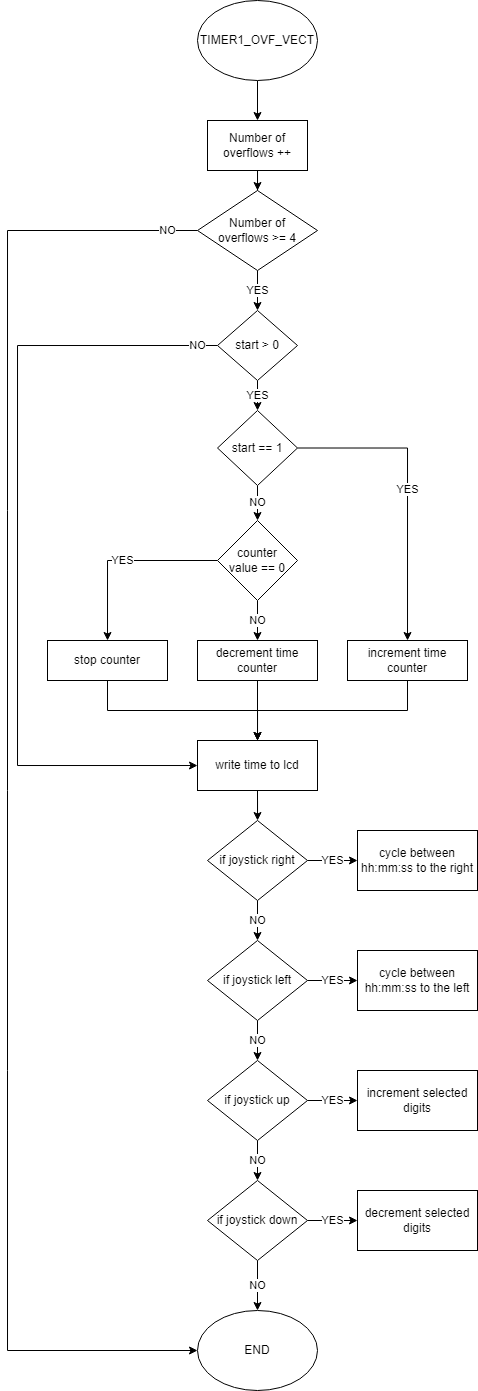

The diagram above was exported from draw.io. Its source (the exported page's mxGraphModel, read from the mxfile embedded in the PNG):
<mxGraphModel dx="981" dy="526" grid="1" gridSize="10" guides="1" tooltips="1" connect="1" arrows="1" fold="1" page="1" pageScale="1" pageWidth="827" pageHeight="1169" math="0" shadow="0">
  <root>
    <mxCell id="0" />
    <mxCell id="1" parent="0" />
    <mxCell id="re1thLhQ6VZmYMXDUkpV-3" style="edgeStyle=orthogonalEdgeStyle;rounded=0;orthogonalLoop=1;jettySize=auto;html=1;exitX=0.5;exitY=1;exitDx=0;exitDy=0;" edge="1" parent="1" source="re1thLhQ6VZmYMXDUkpV-1" target="re1thLhQ6VZmYMXDUkpV-2">
      <mxGeometry relative="1" as="geometry" />
    </mxCell>
    <mxCell id="re1thLhQ6VZmYMXDUkpV-1" value="TIMER1_OVF_VECT" style="ellipse;whiteSpace=wrap;html=1;" vertex="1" parent="1">
      <mxGeometry x="340" y="90" width="120" height="80" as="geometry" />
    </mxCell>
    <mxCell id="re1thLhQ6VZmYMXDUkpV-5" style="edgeStyle=orthogonalEdgeStyle;rounded=0;orthogonalLoop=1;jettySize=auto;html=1;exitX=0.5;exitY=1;exitDx=0;exitDy=0;" edge="1" parent="1" source="re1thLhQ6VZmYMXDUkpV-2" target="re1thLhQ6VZmYMXDUkpV-4">
      <mxGeometry relative="1" as="geometry" />
    </mxCell>
    <mxCell id="re1thLhQ6VZmYMXDUkpV-2" value="Number of &lt;br&gt;overflows ++" style="rounded=0;whiteSpace=wrap;html=1;" vertex="1" parent="1">
      <mxGeometry x="350" y="210" width="100" height="50" as="geometry" />
    </mxCell>
    <mxCell id="re1thLhQ6VZmYMXDUkpV-7" value="YES" style="edgeStyle=orthogonalEdgeStyle;rounded=0;orthogonalLoop=1;jettySize=auto;html=1;exitX=0.5;exitY=1;exitDx=0;exitDy=0;" edge="1" parent="1" source="re1thLhQ6VZmYMXDUkpV-4" target="re1thLhQ6VZmYMXDUkpV-6">
      <mxGeometry relative="1" as="geometry" />
    </mxCell>
    <mxCell id="re1thLhQ6VZmYMXDUkpV-46" value="NO" style="edgeStyle=orthogonalEdgeStyle;rounded=0;orthogonalLoop=1;jettySize=auto;html=1;exitX=0;exitY=0.5;exitDx=0;exitDy=0;entryX=0;entryY=0.5;entryDx=0;entryDy=0;" edge="1" parent="1" source="re1thLhQ6VZmYMXDUkpV-4" target="re1thLhQ6VZmYMXDUkpV-27">
      <mxGeometry x="-0.9597" relative="1" as="geometry">
        <Array as="points">
          <mxPoint x="150" y="320" />
          <mxPoint x="150" y="1440" />
        </Array>
        <mxPoint as="offset" />
      </mxGeometry>
    </mxCell>
    <mxCell id="re1thLhQ6VZmYMXDUkpV-4" value="Number of&lt;br&gt;overflows &amp;gt;= 4" style="rhombus;whiteSpace=wrap;html=1;" vertex="1" parent="1">
      <mxGeometry x="340" y="280" width="120" height="80" as="geometry" />
    </mxCell>
    <mxCell id="re1thLhQ6VZmYMXDUkpV-11" value="YES" style="edgeStyle=orthogonalEdgeStyle;rounded=0;orthogonalLoop=1;jettySize=auto;html=1;exitX=0.5;exitY=1;exitDx=0;exitDy=0;" edge="1" parent="1" source="re1thLhQ6VZmYMXDUkpV-6" target="re1thLhQ6VZmYMXDUkpV-9">
      <mxGeometry relative="1" as="geometry" />
    </mxCell>
    <mxCell id="re1thLhQ6VZmYMXDUkpV-28" value="NO" style="edgeStyle=orthogonalEdgeStyle;rounded=0;orthogonalLoop=1;jettySize=auto;html=1;exitX=0;exitY=0.5;exitDx=0;exitDy=0;" edge="1" parent="1" source="re1thLhQ6VZmYMXDUkpV-6" target="re1thLhQ6VZmYMXDUkpV-23">
      <mxGeometry x="-0.95" relative="1" as="geometry">
        <Array as="points">
          <mxPoint x="160" y="435" />
          <mxPoint x="160" y="855" />
        </Array>
        <mxPoint as="offset" />
      </mxGeometry>
    </mxCell>
    <mxCell id="re1thLhQ6VZmYMXDUkpV-6" value="start &amp;gt; 0" style="rhombus;whiteSpace=wrap;html=1;" vertex="1" parent="1">
      <mxGeometry x="360" y="400" width="80" height="70" as="geometry" />
    </mxCell>
    <mxCell id="re1thLhQ6VZmYMXDUkpV-14" value="YES" style="edgeStyle=orthogonalEdgeStyle;rounded=0;orthogonalLoop=1;jettySize=auto;html=1;exitX=1;exitY=0.5;exitDx=0;exitDy=0;" edge="1" parent="1" source="re1thLhQ6VZmYMXDUkpV-9" target="re1thLhQ6VZmYMXDUkpV-13">
      <mxGeometry relative="1" as="geometry" />
    </mxCell>
    <mxCell id="re1thLhQ6VZmYMXDUkpV-19" value="NO" style="edgeStyle=orthogonalEdgeStyle;rounded=0;orthogonalLoop=1;jettySize=auto;html=1;exitX=0.5;exitY=1;exitDx=0;exitDy=0;" edge="1" parent="1" source="re1thLhQ6VZmYMXDUkpV-9" target="re1thLhQ6VZmYMXDUkpV-18">
      <mxGeometry relative="1" as="geometry" />
    </mxCell>
    <mxCell id="re1thLhQ6VZmYMXDUkpV-9" value="start == 1" style="rhombus;whiteSpace=wrap;html=1;" vertex="1" parent="1">
      <mxGeometry x="360" y="500" width="80" height="75" as="geometry" />
    </mxCell>
    <mxCell id="re1thLhQ6VZmYMXDUkpV-26" style="edgeStyle=orthogonalEdgeStyle;rounded=0;orthogonalLoop=1;jettySize=auto;html=1;exitX=0.5;exitY=1;exitDx=0;exitDy=0;" edge="1" parent="1" source="re1thLhQ6VZmYMXDUkpV-13" target="re1thLhQ6VZmYMXDUkpV-23">
      <mxGeometry relative="1" as="geometry" />
    </mxCell>
    <mxCell id="re1thLhQ6VZmYMXDUkpV-13" value="increment time counter" style="rounded=0;whiteSpace=wrap;html=1;" vertex="1" parent="1">
      <mxGeometry x="490" y="730" width="120" height="40" as="geometry" />
    </mxCell>
    <mxCell id="re1thLhQ6VZmYMXDUkpV-25" style="edgeStyle=orthogonalEdgeStyle;rounded=0;orthogonalLoop=1;jettySize=auto;html=1;exitX=0.5;exitY=1;exitDx=0;exitDy=0;" edge="1" parent="1" source="re1thLhQ6VZmYMXDUkpV-15" target="re1thLhQ6VZmYMXDUkpV-23">
      <mxGeometry relative="1" as="geometry" />
    </mxCell>
    <mxCell id="re1thLhQ6VZmYMXDUkpV-15" value="decrement time counter" style="rounded=0;whiteSpace=wrap;html=1;" vertex="1" parent="1">
      <mxGeometry x="340" y="730" width="120" height="40" as="geometry" />
    </mxCell>
    <mxCell id="re1thLhQ6VZmYMXDUkpV-20" value="NO" style="edgeStyle=orthogonalEdgeStyle;rounded=0;orthogonalLoop=1;jettySize=auto;html=1;exitX=0.5;exitY=1;exitDx=0;exitDy=0;" edge="1" parent="1" source="re1thLhQ6VZmYMXDUkpV-18" target="re1thLhQ6VZmYMXDUkpV-15">
      <mxGeometry relative="1" as="geometry" />
    </mxCell>
    <mxCell id="re1thLhQ6VZmYMXDUkpV-22" value="YES" style="edgeStyle=orthogonalEdgeStyle;rounded=0;orthogonalLoop=1;jettySize=auto;html=1;exitX=0;exitY=0.5;exitDx=0;exitDy=0;" edge="1" parent="1" source="re1thLhQ6VZmYMXDUkpV-18" target="re1thLhQ6VZmYMXDUkpV-21">
      <mxGeometry relative="1" as="geometry" />
    </mxCell>
    <mxCell id="re1thLhQ6VZmYMXDUkpV-18" value="counter &lt;br&gt;value == 0" style="rhombus;whiteSpace=wrap;html=1;" vertex="1" parent="1">
      <mxGeometry x="360" y="610" width="80" height="80" as="geometry" />
    </mxCell>
    <mxCell id="re1thLhQ6VZmYMXDUkpV-24" style="edgeStyle=orthogonalEdgeStyle;rounded=0;orthogonalLoop=1;jettySize=auto;html=1;exitX=0.5;exitY=1;exitDx=0;exitDy=0;" edge="1" parent="1" source="re1thLhQ6VZmYMXDUkpV-21" target="re1thLhQ6VZmYMXDUkpV-23">
      <mxGeometry relative="1" as="geometry" />
    </mxCell>
    <mxCell id="re1thLhQ6VZmYMXDUkpV-21" value="stop counter" style="rounded=0;whiteSpace=wrap;html=1;" vertex="1" parent="1">
      <mxGeometry x="190" y="730" width="120" height="40" as="geometry" />
    </mxCell>
    <mxCell id="re1thLhQ6VZmYMXDUkpV-33" style="edgeStyle=orthogonalEdgeStyle;rounded=0;orthogonalLoop=1;jettySize=auto;html=1;exitX=0.5;exitY=1;exitDx=0;exitDy=0;" edge="1" parent="1" source="re1thLhQ6VZmYMXDUkpV-23" target="re1thLhQ6VZmYMXDUkpV-29">
      <mxGeometry relative="1" as="geometry" />
    </mxCell>
    <mxCell id="re1thLhQ6VZmYMXDUkpV-23" value="write time to lcd" style="rounded=0;whiteSpace=wrap;html=1;" vertex="1" parent="1">
      <mxGeometry x="340" y="830" width="120" height="50" as="geometry" />
    </mxCell>
    <mxCell id="re1thLhQ6VZmYMXDUkpV-27" value="END" style="ellipse;whiteSpace=wrap;html=1;" vertex="1" parent="1">
      <mxGeometry x="340" y="1400" width="120" height="80" as="geometry" />
    </mxCell>
    <mxCell id="re1thLhQ6VZmYMXDUkpV-34" value="NO" style="edgeStyle=orthogonalEdgeStyle;rounded=0;orthogonalLoop=1;jettySize=auto;html=1;exitX=0.5;exitY=1;exitDx=0;exitDy=0;" edge="1" parent="1" source="re1thLhQ6VZmYMXDUkpV-29" target="re1thLhQ6VZmYMXDUkpV-31">
      <mxGeometry relative="1" as="geometry" />
    </mxCell>
    <mxCell id="re1thLhQ6VZmYMXDUkpV-35" value="YES" style="edgeStyle=orthogonalEdgeStyle;rounded=0;orthogonalLoop=1;jettySize=auto;html=1;exitX=1;exitY=0.5;exitDx=0;exitDy=0;" edge="1" parent="1" source="re1thLhQ6VZmYMXDUkpV-29" target="re1thLhQ6VZmYMXDUkpV-30">
      <mxGeometry relative="1" as="geometry" />
    </mxCell>
    <mxCell id="re1thLhQ6VZmYMXDUkpV-29" value="if joystick right" style="rhombus;whiteSpace=wrap;html=1;" vertex="1" parent="1">
      <mxGeometry x="350" y="910" width="100" height="80" as="geometry" />
    </mxCell>
    <mxCell id="re1thLhQ6VZmYMXDUkpV-30" value="cycle between hh:mm:ss to the right" style="rounded=0;whiteSpace=wrap;html=1;" vertex="1" parent="1">
      <mxGeometry x="500" y="920" width="120" height="60" as="geometry" />
    </mxCell>
    <mxCell id="re1thLhQ6VZmYMXDUkpV-36" value="YES" style="edgeStyle=orthogonalEdgeStyle;rounded=0;orthogonalLoop=1;jettySize=auto;html=1;exitX=1;exitY=0.5;exitDx=0;exitDy=0;" edge="1" parent="1" source="re1thLhQ6VZmYMXDUkpV-31" target="re1thLhQ6VZmYMXDUkpV-32">
      <mxGeometry relative="1" as="geometry" />
    </mxCell>
    <mxCell id="re1thLhQ6VZmYMXDUkpV-40" value="NO" style="edgeStyle=orthogonalEdgeStyle;rounded=0;orthogonalLoop=1;jettySize=auto;html=1;exitX=0.5;exitY=1;exitDx=0;exitDy=0;" edge="1" parent="1" source="re1thLhQ6VZmYMXDUkpV-31" target="re1thLhQ6VZmYMXDUkpV-38">
      <mxGeometry relative="1" as="geometry" />
    </mxCell>
    <mxCell id="re1thLhQ6VZmYMXDUkpV-31" value="if joystick left" style="rhombus;whiteSpace=wrap;html=1;" vertex="1" parent="1">
      <mxGeometry x="350" y="1030" width="100" height="80" as="geometry" />
    </mxCell>
    <mxCell id="re1thLhQ6VZmYMXDUkpV-32" value="cycle between hh:mm:ss to the left" style="rounded=0;whiteSpace=wrap;html=1;" vertex="1" parent="1">
      <mxGeometry x="500" y="1040" width="120" height="60" as="geometry" />
    </mxCell>
    <mxCell id="re1thLhQ6VZmYMXDUkpV-37" value="YES" style="edgeStyle=orthogonalEdgeStyle;rounded=0;orthogonalLoop=1;jettySize=auto;html=1;exitX=1;exitY=0.5;exitDx=0;exitDy=0;" edge="1" parent="1" source="re1thLhQ6VZmYMXDUkpV-38" target="re1thLhQ6VZmYMXDUkpV-39">
      <mxGeometry relative="1" as="geometry" />
    </mxCell>
    <mxCell id="re1thLhQ6VZmYMXDUkpV-44" value="NO" style="edgeStyle=orthogonalEdgeStyle;rounded=0;orthogonalLoop=1;jettySize=auto;html=1;exitX=0.5;exitY=1;exitDx=0;exitDy=0;" edge="1" parent="1" source="re1thLhQ6VZmYMXDUkpV-38" target="re1thLhQ6VZmYMXDUkpV-42">
      <mxGeometry relative="1" as="geometry" />
    </mxCell>
    <mxCell id="re1thLhQ6VZmYMXDUkpV-38" value="if joystick up" style="rhombus;whiteSpace=wrap;html=1;" vertex="1" parent="1">
      <mxGeometry x="350" y="1150" width="100" height="80" as="geometry" />
    </mxCell>
    <mxCell id="re1thLhQ6VZmYMXDUkpV-39" value="increment selected digits" style="rounded=0;whiteSpace=wrap;html=1;" vertex="1" parent="1">
      <mxGeometry x="500" y="1160" width="120" height="60" as="geometry" />
    </mxCell>
    <mxCell id="re1thLhQ6VZmYMXDUkpV-41" value="YES" style="edgeStyle=orthogonalEdgeStyle;rounded=0;orthogonalLoop=1;jettySize=auto;html=1;exitX=1;exitY=0.5;exitDx=0;exitDy=0;" edge="1" parent="1" source="re1thLhQ6VZmYMXDUkpV-42" target="re1thLhQ6VZmYMXDUkpV-43">
      <mxGeometry relative="1" as="geometry" />
    </mxCell>
    <mxCell id="re1thLhQ6VZmYMXDUkpV-45" value="NO" style="edgeStyle=orthogonalEdgeStyle;rounded=0;orthogonalLoop=1;jettySize=auto;html=1;exitX=0.5;exitY=1;exitDx=0;exitDy=0;" edge="1" parent="1" source="re1thLhQ6VZmYMXDUkpV-42" target="re1thLhQ6VZmYMXDUkpV-27">
      <mxGeometry relative="1" as="geometry" />
    </mxCell>
    <mxCell id="re1thLhQ6VZmYMXDUkpV-42" value="if joystick down" style="rhombus;whiteSpace=wrap;html=1;" vertex="1" parent="1">
      <mxGeometry x="350" y="1270" width="100" height="80" as="geometry" />
    </mxCell>
    <mxCell id="re1thLhQ6VZmYMXDUkpV-43" value="decrement selected digits" style="rounded=0;whiteSpace=wrap;html=1;" vertex="1" parent="1">
      <mxGeometry x="500" y="1280" width="120" height="60" as="geometry" />
    </mxCell>
  </root>
</mxGraphModel>